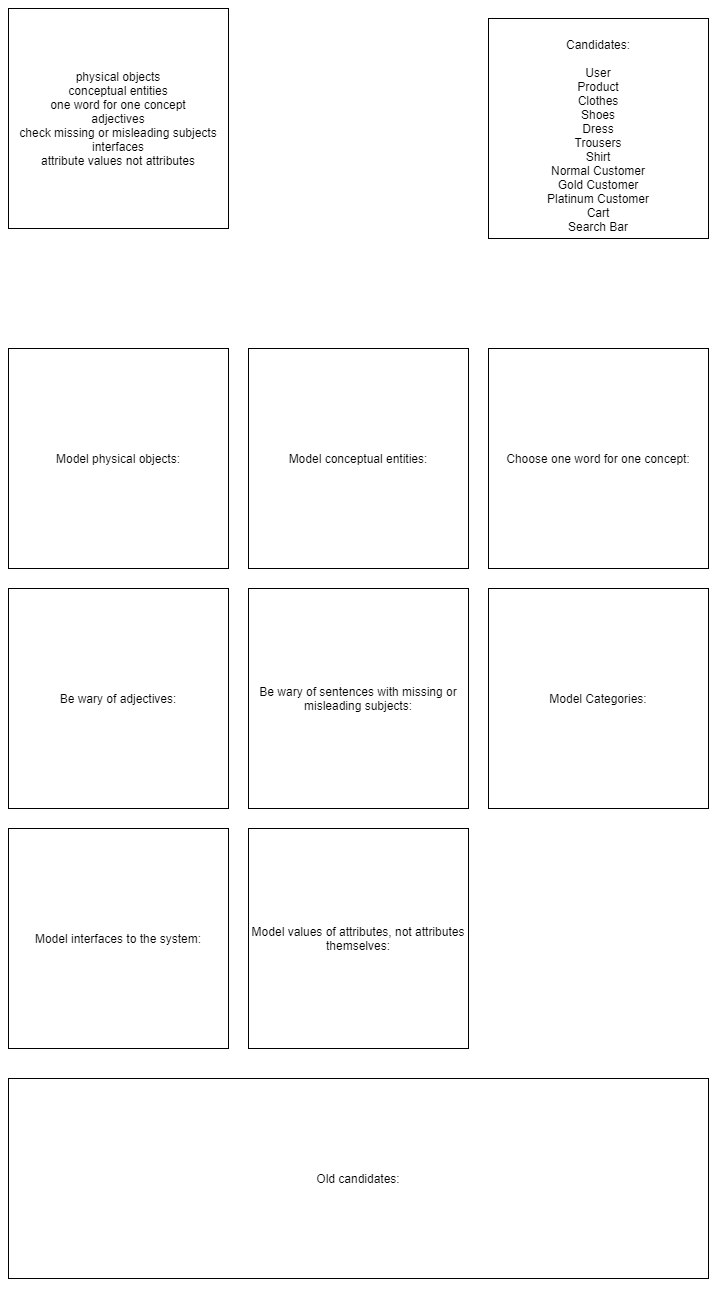

The diagram above was exported from draw.io. Its source (the exported page's mxGraphModel, read from the mxfile embedded in the PNG):
<mxGraphModel dx="1385" dy="685" grid="1" gridSize="10" guides="1" tooltips="1" connect="1" arrows="1" fold="1" page="1" pageScale="1" pageWidth="827" pageHeight="1169" math="0" shadow="0">
  <root>
    <mxCell id="0" />
    <mxCell id="1" parent="0" />
    <mxCell id="76YwG4cIuJCh1Q6mqDl--1" value="Text" style="text;html=1;strokeColor=none;fillColor=none;align=center;verticalAlign=middle;whiteSpace=wrap;rounded=0;" vertex="1" parent="1">
      <mxGeometry x="55" y="70" width="220" height="190" as="geometry" />
    </mxCell>
    <mxCell id="76YwG4cIuJCh1Q6mqDl--2" value="physical objects&lt;br&gt;conceptual entities&lt;br&gt;one word for one concept&lt;br&gt;adjectives&lt;br&gt;check missing or misleading subjects&lt;br&gt;interfaces&lt;br&gt;attribute values not attributes" style="whiteSpace=wrap;html=1;aspect=fixed;" vertex="1" parent="1">
      <mxGeometry x="20" y="20" width="220" height="220" as="geometry" />
    </mxCell>
    <mxCell id="76YwG4cIuJCh1Q6mqDl--3" value="&lt;br&gt;Candidates:&lt;br&gt;&lt;br&gt;User&lt;br&gt;Product&lt;br&gt;Clothes&lt;br&gt;Shoes&lt;br&gt;Dress&lt;br&gt;Trousers&lt;br&gt;Shirt&lt;br&gt;Normal Customer&lt;br&gt;Gold Customer&lt;br&gt;Platinum Customer&lt;br&gt;Cart&lt;br&gt;Search Bar" style="whiteSpace=wrap;html=1;aspect=fixed;" vertex="1" parent="1">
      <mxGeometry x="500" y="30" width="220" height="220" as="geometry" />
    </mxCell>
    <mxCell id="76YwG4cIuJCh1Q6mqDl--4" value="Model physical objects:" style="whiteSpace=wrap;html=1;aspect=fixed;" vertex="1" parent="1">
      <mxGeometry x="20" y="360" width="220" height="220" as="geometry" />
    </mxCell>
    <mxCell id="76YwG4cIuJCh1Q6mqDl--5" value="Model conceptual entities:" style="whiteSpace=wrap;html=1;aspect=fixed;" vertex="1" parent="1">
      <mxGeometry x="260" y="360" width="220" height="220" as="geometry" />
    </mxCell>
    <mxCell id="76YwG4cIuJCh1Q6mqDl--6" value="Choose one word for one concept:" style="whiteSpace=wrap;html=1;aspect=fixed;" vertex="1" parent="1">
      <mxGeometry x="500" y="360" width="220" height="220" as="geometry" />
    </mxCell>
    <mxCell id="76YwG4cIuJCh1Q6mqDl--7" value="Be wary of adjectives:" style="whiteSpace=wrap;html=1;aspect=fixed;" vertex="1" parent="1">
      <mxGeometry x="20" y="600" width="220" height="220" as="geometry" />
    </mxCell>
    <mxCell id="76YwG4cIuJCh1Q6mqDl--8" value="Be wary of sentences with missing or misleading subjects:" style="whiteSpace=wrap;html=1;aspect=fixed;" vertex="1" parent="1">
      <mxGeometry x="260" y="600" width="220" height="220" as="geometry" />
    </mxCell>
    <mxCell id="76YwG4cIuJCh1Q6mqDl--9" value="Model Categories:" style="whiteSpace=wrap;html=1;aspect=fixed;" vertex="1" parent="1">
      <mxGeometry x="500" y="600" width="220" height="220" as="geometry" />
    </mxCell>
    <mxCell id="76YwG4cIuJCh1Q6mqDl--10" value="Model values of attributes, not attributes themselves:" style="whiteSpace=wrap;html=1;aspect=fixed;" vertex="1" parent="1">
      <mxGeometry x="260" y="840" width="220" height="220" as="geometry" />
    </mxCell>
    <mxCell id="76YwG4cIuJCh1Q6mqDl--11" value="Model interfaces to the system:" style="whiteSpace=wrap;html=1;aspect=fixed;" vertex="1" parent="1">
      <mxGeometry x="20" y="840" width="220" height="220" as="geometry" />
    </mxCell>
    <mxCell id="76YwG4cIuJCh1Q6mqDl--12" value="Old candidates:&lt;br&gt;" style="rounded=0;whiteSpace=wrap;html=1;" vertex="1" parent="1">
      <mxGeometry x="20" y="1090" width="700" height="200" as="geometry" />
    </mxCell>
  </root>
</mxGraphModel>